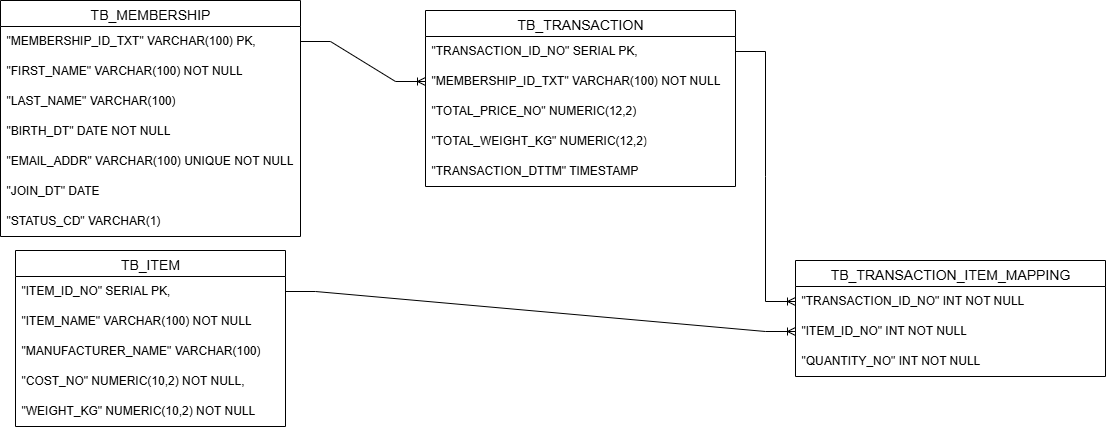

The diagram above was exported from draw.io. Its source (the exported page's mxGraphModel, read from the mxfile embedded in the PNG):
<mxGraphModel dx="1042" dy="626" grid="1" gridSize="10" guides="1" tooltips="1" connect="1" arrows="1" fold="1" page="1" pageScale="1" pageWidth="827" pageHeight="1169" math="0" shadow="0">
  <root>
    <mxCell id="0" />
    <mxCell id="1" parent="0" />
    <mxCell id="9JpW4QMRia662BiHbdFQ-16" value="TB_ITEM" style="swimlane;fontStyle=0;childLayout=stackLayout;horizontal=1;startSize=26;horizontalStack=0;resizeParent=1;resizeParentMax=0;resizeLast=0;collapsible=1;marginBottom=0;align=center;fontSize=14;" vertex="1" parent="1">
      <mxGeometry x="50" y="260" width="270" height="176" as="geometry">
        <mxRectangle x="120" y="290" width="100" height="30" as="alternateBounds" />
      </mxGeometry>
    </mxCell>
    <mxCell id="9JpW4QMRia662BiHbdFQ-17" value="&quot;ITEM_ID_NO&quot; SERIAL PK," style="text;strokeColor=none;fillColor=none;spacingLeft=4;spacingRight=4;overflow=hidden;rotatable=0;points=[[0,0.5],[1,0.5]];portConstraint=eastwest;fontSize=12;whiteSpace=wrap;html=1;" vertex="1" parent="9JpW4QMRia662BiHbdFQ-16">
      <mxGeometry y="26" width="270" height="30" as="geometry" />
    </mxCell>
    <mxCell id="9JpW4QMRia662BiHbdFQ-18" value="&quot;ITEM_NAME&quot; VARCHAR(100) NOT NULL" style="text;strokeColor=none;fillColor=none;spacingLeft=4;spacingRight=4;overflow=hidden;rotatable=0;points=[[0,0.5],[1,0.5]];portConstraint=eastwest;fontSize=12;whiteSpace=wrap;html=1;" vertex="1" parent="9JpW4QMRia662BiHbdFQ-16">
      <mxGeometry y="56" width="270" height="30" as="geometry" />
    </mxCell>
    <mxCell id="9JpW4QMRia662BiHbdFQ-21" value="&quot;MANUFACTURER_NAME&quot; VARCHAR(100)" style="text;strokeColor=none;fillColor=none;spacingLeft=4;spacingRight=4;overflow=hidden;rotatable=0;points=[[0,0.5],[1,0.5]];portConstraint=eastwest;fontSize=12;whiteSpace=wrap;html=1;" vertex="1" parent="9JpW4QMRia662BiHbdFQ-16">
      <mxGeometry y="86" width="270" height="30" as="geometry" />
    </mxCell>
    <mxCell id="9JpW4QMRia662BiHbdFQ-23" value="&quot;COST_NO&quot; NUMERIC(10,2) NOT NULL," style="text;strokeColor=none;fillColor=none;spacingLeft=4;spacingRight=4;overflow=hidden;rotatable=0;points=[[0,0.5],[1,0.5]];portConstraint=eastwest;fontSize=12;whiteSpace=wrap;html=1;" vertex="1" parent="9JpW4QMRia662BiHbdFQ-16">
      <mxGeometry y="116" width="270" height="30" as="geometry" />
    </mxCell>
    <mxCell id="9JpW4QMRia662BiHbdFQ-19" value="&quot;WEIGHT_KG&quot; NUMERIC(10,2) NOT NULL" style="text;strokeColor=none;fillColor=none;spacingLeft=4;spacingRight=4;overflow=hidden;rotatable=0;points=[[0,0.5],[1,0.5]];portConstraint=eastwest;fontSize=12;whiteSpace=wrap;html=1;" vertex="1" parent="9JpW4QMRia662BiHbdFQ-16">
      <mxGeometry y="146" width="270" height="30" as="geometry" />
    </mxCell>
    <mxCell id="9JpW4QMRia662BiHbdFQ-24" value="TB_MEMBERSHIP" style="swimlane;fontStyle=0;childLayout=stackLayout;horizontal=1;startSize=26;horizontalStack=0;resizeParent=1;resizeParentMax=0;resizeLast=0;collapsible=1;marginBottom=0;align=center;fontSize=14;" vertex="1" parent="1">
      <mxGeometry x="35" y="10" width="300" height="236" as="geometry">
        <mxRectangle x="120" y="290" width="100" height="30" as="alternateBounds" />
      </mxGeometry>
    </mxCell>
    <mxCell id="9JpW4QMRia662BiHbdFQ-25" value="&quot;MEMBERSHIP_ID_TXT&quot; VARCHAR(100) PK," style="text;strokeColor=none;fillColor=none;spacingLeft=4;spacingRight=4;overflow=hidden;rotatable=0;points=[[0,0.5],[1,0.5]];portConstraint=eastwest;fontSize=12;whiteSpace=wrap;html=1;" vertex="1" parent="9JpW4QMRia662BiHbdFQ-24">
      <mxGeometry y="26" width="300" height="30" as="geometry" />
    </mxCell>
    <mxCell id="9JpW4QMRia662BiHbdFQ-26" value="&quot;FIRST_NAME&quot; VARCHAR(100) NOT NULL" style="text;strokeColor=none;fillColor=none;spacingLeft=4;spacingRight=4;overflow=hidden;rotatable=0;points=[[0,0.5],[1,0.5]];portConstraint=eastwest;fontSize=12;whiteSpace=wrap;html=1;" vertex="1" parent="9JpW4QMRia662BiHbdFQ-24">
      <mxGeometry y="56" width="300" height="30" as="geometry" />
    </mxCell>
    <mxCell id="9JpW4QMRia662BiHbdFQ-27" value="&quot;LAST_NAME&quot; VARCHAR(100)" style="text;strokeColor=none;fillColor=none;spacingLeft=4;spacingRight=4;overflow=hidden;rotatable=0;points=[[0,0.5],[1,0.5]];portConstraint=eastwest;fontSize=12;whiteSpace=wrap;html=1;" vertex="1" parent="9JpW4QMRia662BiHbdFQ-24">
      <mxGeometry y="86" width="300" height="30" as="geometry" />
    </mxCell>
    <mxCell id="9JpW4QMRia662BiHbdFQ-28" value="&quot;BIRTH_DT&quot; DATE NOT NULL" style="text;strokeColor=none;fillColor=none;spacingLeft=4;spacingRight=4;overflow=hidden;rotatable=0;points=[[0,0.5],[1,0.5]];portConstraint=eastwest;fontSize=12;whiteSpace=wrap;html=1;" vertex="1" parent="9JpW4QMRia662BiHbdFQ-24">
      <mxGeometry y="116" width="300" height="30" as="geometry" />
    </mxCell>
    <mxCell id="9JpW4QMRia662BiHbdFQ-30" value="&quot;EMAIL_ADDR&quot; VARCHAR(100) UNIQUE NOT NULL" style="text;strokeColor=none;fillColor=none;spacingLeft=4;spacingRight=4;overflow=hidden;rotatable=0;points=[[0,0.5],[1,0.5]];portConstraint=eastwest;fontSize=12;whiteSpace=wrap;html=1;" vertex="1" parent="9JpW4QMRia662BiHbdFQ-24">
      <mxGeometry y="146" width="300" height="30" as="geometry" />
    </mxCell>
    <mxCell id="9JpW4QMRia662BiHbdFQ-29" value="&quot;JOIN_DT&quot; DATE&amp;nbsp;" style="text;strokeColor=none;fillColor=none;spacingLeft=4;spacingRight=4;overflow=hidden;rotatable=0;points=[[0,0.5],[1,0.5]];portConstraint=eastwest;fontSize=12;whiteSpace=wrap;html=1;" vertex="1" parent="9JpW4QMRia662BiHbdFQ-24">
      <mxGeometry y="176" width="300" height="30" as="geometry" />
    </mxCell>
    <mxCell id="9JpW4QMRia662BiHbdFQ-31" value="&quot;STATUS_CD&quot; VARCHAR(1)&amp;nbsp;" style="text;strokeColor=none;fillColor=none;spacingLeft=4;spacingRight=4;overflow=hidden;rotatable=0;points=[[0,0.5],[1,0.5]];portConstraint=eastwest;fontSize=12;whiteSpace=wrap;html=1;" vertex="1" parent="9JpW4QMRia662BiHbdFQ-24">
      <mxGeometry y="206" width="300" height="30" as="geometry" />
    </mxCell>
    <mxCell id="9JpW4QMRia662BiHbdFQ-32" value="TB_TRANSACTION" style="swimlane;fontStyle=0;childLayout=stackLayout;horizontal=1;startSize=26;horizontalStack=0;resizeParent=1;resizeParentMax=0;resizeLast=0;collapsible=1;marginBottom=0;align=center;fontSize=14;" vertex="1" parent="1">
      <mxGeometry x="460" y="20" width="310" height="176" as="geometry">
        <mxRectangle x="120" y="290" width="100" height="30" as="alternateBounds" />
      </mxGeometry>
    </mxCell>
    <mxCell id="9JpW4QMRia662BiHbdFQ-33" value="&quot;TRANSACTION_ID_NO&quot; SERIAL PK," style="text;strokeColor=none;fillColor=none;spacingLeft=4;spacingRight=4;overflow=hidden;rotatable=0;points=[[0,0.5],[1,0.5]];portConstraint=eastwest;fontSize=12;whiteSpace=wrap;html=1;" vertex="1" parent="9JpW4QMRia662BiHbdFQ-32">
      <mxGeometry y="26" width="310" height="30" as="geometry" />
    </mxCell>
    <mxCell id="9JpW4QMRia662BiHbdFQ-34" value="&quot;MEMBERSHIP_ID_TXT&quot; VARCHAR(100) NOT NULL" style="text;strokeColor=none;fillColor=none;spacingLeft=4;spacingRight=4;overflow=hidden;rotatable=0;points=[[0,0.5],[1,0.5]];portConstraint=eastwest;fontSize=12;whiteSpace=wrap;html=1;" vertex="1" parent="9JpW4QMRia662BiHbdFQ-32">
      <mxGeometry y="56" width="310" height="30" as="geometry" />
    </mxCell>
    <mxCell id="9JpW4QMRia662BiHbdFQ-35" value="&quot;TOTAL_PRICE_NO&quot; NUMERIC(12,2)" style="text;strokeColor=none;fillColor=none;spacingLeft=4;spacingRight=4;overflow=hidden;rotatable=0;points=[[0,0.5],[1,0.5]];portConstraint=eastwest;fontSize=12;whiteSpace=wrap;html=1;" vertex="1" parent="9JpW4QMRia662BiHbdFQ-32">
      <mxGeometry y="86" width="310" height="30" as="geometry" />
    </mxCell>
    <mxCell id="9JpW4QMRia662BiHbdFQ-36" value="&quot;TOTAL_WEIGHT_KG&quot; NUMERIC(12,2)" style="text;strokeColor=none;fillColor=none;spacingLeft=4;spacingRight=4;overflow=hidden;rotatable=0;points=[[0,0.5],[1,0.5]];portConstraint=eastwest;fontSize=12;whiteSpace=wrap;html=1;" vertex="1" parent="9JpW4QMRia662BiHbdFQ-32">
      <mxGeometry y="116" width="310" height="30" as="geometry" />
    </mxCell>
    <mxCell id="9JpW4QMRia662BiHbdFQ-37" value="&quot;TRANSACTION_DTTM&quot; TIMESTAMP&amp;nbsp;" style="text;strokeColor=none;fillColor=none;spacingLeft=4;spacingRight=4;overflow=hidden;rotatable=0;points=[[0,0.5],[1,0.5]];portConstraint=eastwest;fontSize=12;whiteSpace=wrap;html=1;" vertex="1" parent="9JpW4QMRia662BiHbdFQ-32">
      <mxGeometry y="146" width="310" height="30" as="geometry" />
    </mxCell>
    <mxCell id="9JpW4QMRia662BiHbdFQ-38" value="TB_TRANSACTION_ITEM_MAPPING" style="swimlane;fontStyle=0;childLayout=stackLayout;horizontal=1;startSize=26;horizontalStack=0;resizeParent=1;resizeParentMax=0;resizeLast=0;collapsible=1;marginBottom=0;align=center;fontSize=14;" vertex="1" parent="1">
      <mxGeometry x="830" y="270" width="310" height="116" as="geometry">
        <mxRectangle x="120" y="290" width="100" height="30" as="alternateBounds" />
      </mxGeometry>
    </mxCell>
    <mxCell id="9JpW4QMRia662BiHbdFQ-39" value="&quot;TRANSACTION_ID_NO&quot; INT NOT NULL" style="text;strokeColor=none;fillColor=none;spacingLeft=4;spacingRight=4;overflow=hidden;rotatable=0;points=[[0,0.5],[1,0.5]];portConstraint=eastwest;fontSize=12;whiteSpace=wrap;html=1;" vertex="1" parent="9JpW4QMRia662BiHbdFQ-38">
      <mxGeometry y="26" width="310" height="30" as="geometry" />
    </mxCell>
    <mxCell id="9JpW4QMRia662BiHbdFQ-40" value="&quot;ITEM_ID_NO&quot; INT NOT NULL" style="text;strokeColor=none;fillColor=none;spacingLeft=4;spacingRight=4;overflow=hidden;rotatable=0;points=[[0,0.5],[1,0.5]];portConstraint=eastwest;fontSize=12;whiteSpace=wrap;html=1;" vertex="1" parent="9JpW4QMRia662BiHbdFQ-38">
      <mxGeometry y="56" width="310" height="30" as="geometry" />
    </mxCell>
    <mxCell id="9JpW4QMRia662BiHbdFQ-41" value="&quot;QUANTITY_NO&quot; INT NOT NULL" style="text;strokeColor=none;fillColor=none;spacingLeft=4;spacingRight=4;overflow=hidden;rotatable=0;points=[[0,0.5],[1,0.5]];portConstraint=eastwest;fontSize=12;whiteSpace=wrap;html=1;" vertex="1" parent="9JpW4QMRia662BiHbdFQ-38">
      <mxGeometry y="86" width="310" height="30" as="geometry" />
    </mxCell>
    <mxCell id="9JpW4QMRia662BiHbdFQ-46" value="" style="edgeStyle=entityRelationEdgeStyle;fontSize=12;html=1;endArrow=ERoneToMany;rounded=0;exitX=1;exitY=0.5;exitDx=0;exitDy=0;entryX=0;entryY=0.5;entryDx=0;entryDy=0;" edge="1" parent="1" source="9JpW4QMRia662BiHbdFQ-25" target="9JpW4QMRia662BiHbdFQ-34">
      <mxGeometry width="100" height="100" relative="1" as="geometry">
        <mxPoint x="410" y="380" as="sourcePoint" />
        <mxPoint x="510" y="280" as="targetPoint" />
      </mxGeometry>
    </mxCell>
    <mxCell id="9JpW4QMRia662BiHbdFQ-47" value="" style="edgeStyle=entityRelationEdgeStyle;fontSize=12;html=1;endArrow=ERoneToMany;rounded=0;exitX=1;exitY=0.5;exitDx=0;exitDy=0;entryX=0;entryY=0.5;entryDx=0;entryDy=0;" edge="1" parent="1" source="9JpW4QMRia662BiHbdFQ-33" target="9JpW4QMRia662BiHbdFQ-39">
      <mxGeometry width="100" height="100" relative="1" as="geometry">
        <mxPoint x="570" y="280" as="sourcePoint" />
        <mxPoint x="670" y="180" as="targetPoint" />
      </mxGeometry>
    </mxCell>
    <mxCell id="9JpW4QMRia662BiHbdFQ-48" value="" style="edgeStyle=entityRelationEdgeStyle;fontSize=12;html=1;endArrow=ERoneToMany;rounded=0;entryX=0;entryY=0.5;entryDx=0;entryDy=0;" edge="1" parent="1" source="9JpW4QMRia662BiHbdFQ-17" target="9JpW4QMRia662BiHbdFQ-40">
      <mxGeometry width="100" height="100" relative="1" as="geometry">
        <mxPoint x="570" y="280" as="sourcePoint" />
        <mxPoint x="670" y="180" as="targetPoint" />
      </mxGeometry>
    </mxCell>
  </root>
</mxGraphModel>